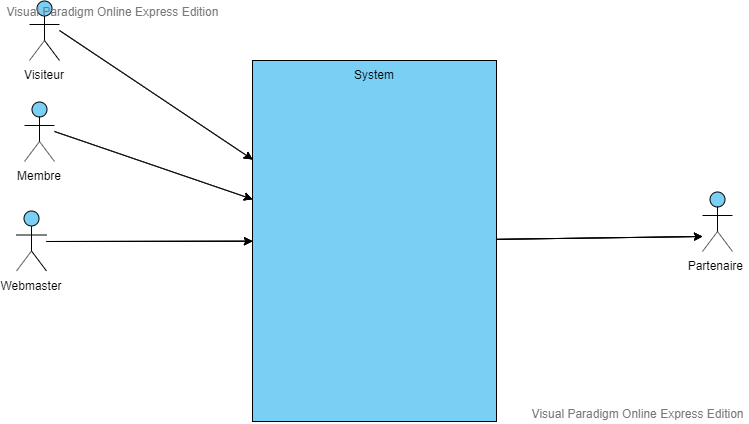

The diagram above was exported from draw.io. Its source (the exported page's mxGraphModel, read from the mxfile embedded in the PNG):
<mxGraphModel version="20190830" sfct="ElUz6GkQ7He5suyIo0trFMgB81xD3jwW42viA9apqdPKJRhXVnLYSTOCZcmNfb" diagramType="UseCaseDiagram" vpId="z6gJRHaFgBxQTQB7" gridEnabled="false" gridColor="#e0e0e0" gridSize="10" guidesEnabled="true" pageVisible="true" page="1" pageWidth="1169" pageHeight="827" connectionArrowsEnabled="true" connectionPointsEnabled="true" mathEnabled="false" shadowVisible="false">
  <root>
    <UserObject label="" modelVpId="V6gJRHaFgBxQTQB3" vpId="V6gJRHaFgBxQTQB4" id="0">
      <mxCell />
    </UserObject>
    <UserObject label="" modelVpId="16gJRHaFgBxQTQB5" vpId="16gJRHaFgBxQTQB6" id="1">
      <mxCell parent="0" />
    </UserObject>
    <UserObject label="System" vpId="56gJRHaFgBxQTQBl" modelVpId="56gJRHaFgBxQTQBm" id="2">
      <mxCell style="shape=tLJRwa;fillColor=#7ACFF5;verticalAlign=top" vertex="1" parent="1">
        <mxGeometry x="465" y="197" width="244" height="361" as="geometry" />
      </mxCell>
    </UserObject>
    <UserObject label="Visiteur" vpId="56gJRHaFgBxQTQBn" modelVpId="56gJRHaFgBxQTQBo" id="3">
      <mxCell style="shape=E3RqK;fillColor=#7ACFF5;verticalLabelPosition=bottom;verticalAlign=top" vertex="1" parent="1">
        <mxGeometry x="242" y="137" width="30" height="60" as="geometry" />
      </mxCell>
    </UserObject>
    <UserObject label="Membre" vpId="56gJRHaFgBxQTQBp" modelVpId="56gJRHaFgBxQTQBq" id="4">
      <mxCell style="shape=E3RqK;fillColor=#7ACFF5;verticalLabelPosition=bottom;verticalAlign=top" vertex="1" parent="1">
        <mxGeometry x="237" y="238" width="30" height="60" as="geometry" />
      </mxCell>
    </UserObject>
    <UserObject label="Webmaster" vpId="56gJRHaFgBxQTQBr" modelVpId="56gJRHaFgBxQTQBs" id="5">
      <mxCell style="shape=E3RqK;fillColor=#7ACFF5;verticalLabelPosition=bottom;verticalAlign=top" vertex="1" parent="1">
        <mxGeometry x="229" y="347.5" width="30" height="60" as="geometry" />
      </mxCell>
    </UserObject>
    <UserObject label="Partenaire " vpId="56gJRHaFgBxQTQBt" modelVpId="l6gJRHaFgBxQTQBu" id="6">
      <mxCell style="shape=E3RqK;fillColor=#7ACFF5;verticalLabelPosition=bottom;verticalAlign=top" vertex="1" parent="1">
        <mxGeometry x="915" y="328" width="30" height="60" as="geometry" />
      </mxCell>
    </UserObject>
    <UserObject label="" vpId="l6gJRHaFgBxQTQBv" modelVpId="l6gJRHaFgBxQTQBw" id="7">
      <mxCell style="exitX=1;exitY=0.5;exitDx=0;exitDy=0;" edge="1" source="3" target="2" parent="1">
        <mxGeometry relative="1" as="geometry">
          <mxPoint x="368" y="231" as="edgeLabelOffset" />
        </mxGeometry>
        <Array as="absPoints">
          <mxPoint x="272" y="167" />
          <mxPoint x="465" y="296" />
        </Array>
      </mxCell>
    </UserObject>
    <UserObject label="" vpId="l6gJRHaFgBxQTQBx" modelVpId="l6gJRHaFgBxQTQBy" id="8">
      <mxCell style="exitX=1;exitY=0.5;exitDx=0;exitDy=0;" edge="1" source="4" target="2" parent="1">
        <mxGeometry relative="1" as="geometry">
          <mxPoint x="366" y="302" as="edgeLabelOffset" />
        </mxGeometry>
        <Array as="absPoints">
          <mxPoint x="267" y="268" />
          <mxPoint x="465" y="336" />
        </Array>
      </mxCell>
    </UserObject>
    <UserObject label="" vpId="l6gJRHaFgBxQTQBz" modelVpId="l6gJRHaFgBxQTQB0" id="9">
      <mxCell style="exitX=1;exitY=0.5;exitDx=0;exitDy=0;" edge="1" source="5" target="2" parent="1">
        <mxGeometry relative="1" as="geometry">
          <mxPoint x="362" y="378" as="edgeLabelOffset" />
        </mxGeometry>
        <Array as="absPoints">
          <mxPoint x="259" y="378" />
          <mxPoint x="465" y="378" />
        </Array>
      </mxCell>
    </UserObject>
    <UserObject label="" vpId="l6gJRHaFgBxQTQB1" modelVpId="l6gJRHaFgBxQTQB2" id="10">
      <mxCell style="entryX=0;entryY=0.75;entryDx=0;entryDy=0;" edge="1" source="2" target="6" parent="1">
        <mxGeometry relative="1" as="geometry">
          <mxPoint x="812" y="374" as="edgeLabelOffset" />
        </mxGeometry>
        <Array as="absPoints">
          <mxPoint x="709" y="376" />
          <mxPoint x="915" y="373" />
        </Array>
      </mxCell>
    </UserObject>
  </root>
  <LibraryIds>
    <Item id="38e860ca-59d0-4e55-b040-3df56a5555a0" />
  </LibraryIds>
</mxGraphModel>